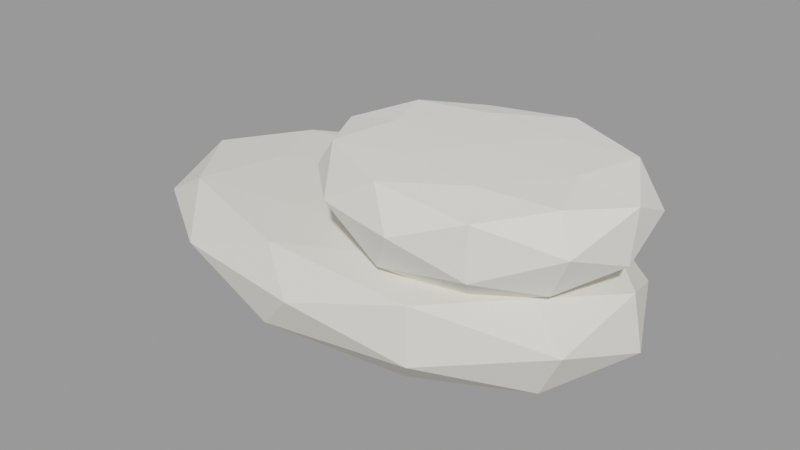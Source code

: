 # Source: rocha_2.blend  (saved by Blender 3.6.14; exported with 4.5.12 LTS)
import bpy
from mathutils import Matrix  # noqa: F401  (used for matrix-valued properties, if any)

bpy.ops.wm.read_factory_settings(use_empty=True)
scene = bpy.context.scene
scene.name = 'Scene'

# ---- materials (node trees are filled in below, after node groups)
mat_slot_stone = bpy.data.materials.new('slot_stone')
mat_slot_stone.use_transparent_shadow = False
mat_slot_stone.diffuse_color = (0.84, 0.81, 0.73, 1.0)
mat_slot_stonelight = bpy.data.materials.new('slot_stonelight')
mat_slot_stonelight.use_transparent_shadow = False
mat_slot_stonelight.diffuse_color = (0.92, 0.9, 0.83, 1.0)

# ---- material node trees

# ---- meshes
me_laje = bpy.data.meshes.new('Laje')
me_laje.from_pydata([(0.0171, -0.5136, 0.1077), (0.6676, -0.2346, -0.04981), (-0.2495, -0.2525, -0.1658), (-0.7791, -0.2322, 0.1077), (-0.223, -0.2263, 0.224), (0.6243, -0.2182, 0.2161), (0.2872, 0.2782, -0.1693), (-0.6411, 0.2597, -0.05168), (-0.5966, 0.2429, 0.2162), (0.2508, 0.2423, 0.2235), (0.7226, 0.2267, 0.1077), (0.0171, 0.5136, 0.1077), (-0.129, -0.4565, -0.04218), (0.388, -0.4422, 0.0179), (0.2637, -0.2903, -0.1453), (0.7499, -0.2656, 0.1077), (0.3743, -0.4254, 0.1942), (-0.4469, -0.4477, 0.1077), (-0.6184, -0.2856, -0.04618), (-0.121, -0.4308, 0.2157), (-0.5921, -0.2733, 0.2161), (0.2398, -0.2611, 0.2226), (0.8262, 0.01111, 0.02009), (0.792, 0.01111, 0.1916), (0.0171, 0.01111, -0.2278), (0.5716, 0.01111, -0.1467), (-0.8262, 0.01111, 0.01639), (-0.5561, 0.01111, -0.1553), (-0.5025, 0.01111, 0.2234), (-0.8027, 0.01111, 0.1965), (0.5072, 0.01111, 0.2223), (0.0171, 0.01111, 0.2278), (0.6085, 0.2872, -0.0355), (-0.2412, 0.3268, -0.1572), (-0.6919, 0.2789, 0.1077), (-0.2116, 0.2906, 0.2231), (0.5604, 0.2648, 0.2149), (0.1627, 0.477, -0.04164), (0.4332, 0.4226, 0.1077), (-0.3554, 0.4664, 0.01752), (-0.336, 0.4427, 0.1932), (0.1493, 0.4343, 0.2152)], [], [(0, 12, 13), (1, 15, 13), (0, 17, 12), (0, 19, 17), (0, 16, 19), (1, 22, 15), (2, 24, 14), (3, 26, 18), (4, 28, 20), (5, 30, 21), (1, 25, 22), (2, 27, 24), (3, 29, 26), (4, 31, 28), (5, 23, 30), (6, 37, 32), (7, 39, 33), (8, 40, 34), (9, 41, 35), (10, 38, 36), (38, 11, 41), (38, 41, 36), (36, 41, 9), (41, 11, 40), (41, 40, 35), (35, 40, 8), (40, 11, 39), (40, 39, 34), (34, 39, 7), (39, 11, 37), (39, 37, 33), (33, 37, 6), (37, 11, 38), (37, 38, 32), (32, 38, 10), (23, 10, 36), (23, 36, 30), (30, 36, 9), (31, 9, 35), (31, 35, 28), (28, 35, 8), (29, 8, 34), (29, 34, 26), (26, 34, 7), (27, 7, 33), (27, 33, 24), (24, 33, 6), (25, 6, 32), (25, 32, 22), (22, 32, 10), (30, 9, 31), (30, 31, 21), (21, 31, 4), (28, 8, 29), (28, 29, 20), (20, 29, 3), (26, 7, 27), (26, 27, 18), (18, 27, 2), (24, 6, 25), (24, 25, 14), (14, 25, 1), (22, 10, 23), (22, 23, 15), (15, 23, 5), (16, 5, 21), (16, 21, 19), (19, 21, 4), (19, 4, 20), (19, 20, 17), (17, 20, 3), (17, 3, 18), (17, 18, 12), (12, 18, 2), (15, 5, 16), (15, 16, 13), (13, 16, 0), (12, 2, 14), (12, 14, 13), (13, 14, 1)])
me_laje.materials.append(mat_slot_stone)
me_laje.update()
me_degrau = bpy.data.meshes.new('Degrau')
me_degrau.from_pydata([(-0.00774, -0.4077, 0.06947), (0.345, -0.1794, -0.07147), (-0.1411, -0.1776, -0.1563), (-0.4512, -0.1824, 0.06947), (-0.1487, -0.1875, 0.1898), (0.3665, -0.19, 0.1826), (0.1301, 0.1734, -0.1638), (-0.3363, 0.1574, -0.0618), (-0.3683, 0.1733, 0.1822), (0.1348, 0.1796, 0.19), (0.4579, 0.1813, 0.06947), (-0.00774, 0.4077, 0.06947), (-0.08889, -0.3449, -0.0679), (0.2039, -0.3436, -0.01509), (0.1219, -0.2124, -0.15), (0.4151, -0.214, 0.06947), (0.21, -0.3533, 0.1565), (-0.2723, -0.3474, 0.06947), (-0.3417, -0.2091, -0.06397), (-0.09034, -0.351, 0.1819), (-0.3557, -0.2177, 0.1818), (0.1292, -0.224, 0.1892), (0.4668, -0.004988, -0.01534), (0.4796, -0.004988, 0.1566), (-0.00774, -0.004988, -0.1933), (0.2837, -0.004988, -0.1512), (-0.4558, -0.004988, -0.01059), (-0.2772, -0.004988, -0.1345), (-0.3042, -0.004988, 0.1886), (-0.4796, -0.004988, 0.1538), (0.2996, -0.004988, 0.1893), (-0.00774, -0.004988, 0.1933), (0.3493, 0.2132, -0.07322), (-0.1305, 0.1915, -0.1384), (-0.413, 0.1954, 0.06947), (-0.1397, 0.2062, 0.1885), (0.3536, 0.2158, 0.1822), (0.07554, 0.3439, -0.0715), (0.2718, 0.3568, 0.06947), (-0.2109, 0.3201, -0.01171), (-0.2189, 0.3329, 0.1539), (0.07629, 0.347, 0.1821)], [], [(0, 12, 13), (1, 15, 13), (0, 17, 12), (0, 19, 17), (0, 16, 19), (1, 22, 15), (2, 24, 14), (3, 26, 18), (4, 28, 20), (5, 30, 21), (1, 25, 22), (2, 27, 24), (3, 29, 26), (4, 31, 28), (5, 23, 30), (6, 37, 32), (7, 39, 33), (8, 40, 34), (9, 41, 35), (10, 38, 36), (38, 11, 41), (38, 41, 36), (36, 41, 9), (41, 11, 40), (41, 40, 35), (35, 40, 8), (40, 11, 39), (40, 39, 34), (34, 39, 7), (39, 11, 37), (39, 37, 33), (33, 37, 6), (37, 11, 38), (37, 38, 32), (32, 38, 10), (23, 10, 36), (23, 36, 30), (30, 36, 9), (31, 9, 35), (31, 35, 28), (28, 35, 8), (29, 8, 34), (29, 34, 26), (26, 34, 7), (27, 7, 33), (27, 33, 24), (24, 33, 6), (25, 6, 32), (25, 32, 22), (22, 32, 10), (30, 9, 31), (30, 31, 21), (21, 31, 4), (28, 8, 29), (28, 29, 20), (20, 29, 3), (26, 7, 27), (26, 27, 18), (18, 27, 2), (24, 6, 25), (24, 25, 14), (14, 25, 1), (22, 10, 23), (22, 23, 15), (15, 23, 5), (16, 5, 21), (16, 21, 19), (19, 21, 4), (19, 4, 20), (19, 20, 17), (17, 20, 3), (17, 3, 18), (17, 18, 12), (12, 18, 2), (15, 5, 16), (15, 16, 13), (13, 16, 0), (12, 2, 14), (12, 14, 13), (13, 14, 1)])
me_degrau.materials.append(mat_slot_stonelight)
me_degrau.update()

# ---- objects
ob_rocha_2 = bpy.data.objects.new('rocha_2', None)
ob_rocha_2_laje_stone = bpy.data.objects.new('rocha_2~Laje@stone', me_laje)
ob_rocha_2_degrau_stonelight = bpy.data.objects.new('rocha_2~Degrau@stonelight', me_degrau)

# ---- transforms, parenting, visibility, modifiers, constraints
ob_rocha_2.location = (0.0, 0.0, 0.0)
ob_rocha_2.empty_display_size = 0.08
ob_rocha_2_laje_stone.location = (-0.0171, -0.01111, 0.04227)
ob_rocha_2_degrau_stonelight.location = (0.3077, -0.04501, 0.3505)

# ---- collection membership
scene.collection.objects.link(ob_rocha_2)
scene.collection.objects.link(ob_rocha_2_laje_stone)
scene.collection.objects.link(ob_rocha_2_degrau_stonelight)

# ---- scene / render settings (as saved in the file)
scene.frame_start = 1; scene.frame_end = 250; scene.frame_set(1)
scene.render.engine = 'BLENDER_EEVEE_NEXT'
scene.cycles.sampling_pattern = 'TABULATED_SOBOL'
scene.view_settings.view_transform = 'Filmic'
bpy.context.view_layer.update()

# ---- added for rendering (the .blend has no active camera and no usable light): camera, sun + grey world if the file has none
cam_auto = bpy.data.cameras.new('AutoCamera')
cam_auto.lens = 50.0
cam_auto.sensor_width = 36.0
cam_auto.clip_end = 1000.0
ob_auto_camera = bpy.data.objects.new('AutoCamera', cam_auto)
scene.collection.objects.link(ob_auto_camera)
ob_auto_camera.location = (1.90544, -2.31815, 1.71717)
ob_auto_camera.rotation_euler = (1.09748, -7.21219e-08, 0.694738)
scene.camera = ob_auto_camera
light_auto_sun = bpy.data.lights.new('AutoSun', 'SUN')
light_auto_sun.energy = 3.0
light_auto_sun.angle = 0.0523599
ob_auto_sun = bpy.data.objects.new('AutoSun', light_auto_sun)
scene.collection.objects.link(ob_auto_sun)
ob_auto_sun.rotation_euler = (0.872665, 0.174533, 0.523599)
if scene.world is None:
    world_auto = bpy.data.worlds.new('AutoWorld')
    world_auto.color = (0.3, 0.3, 0.3)
    scene.world = world_auto
bpy.context.view_layer.update()
